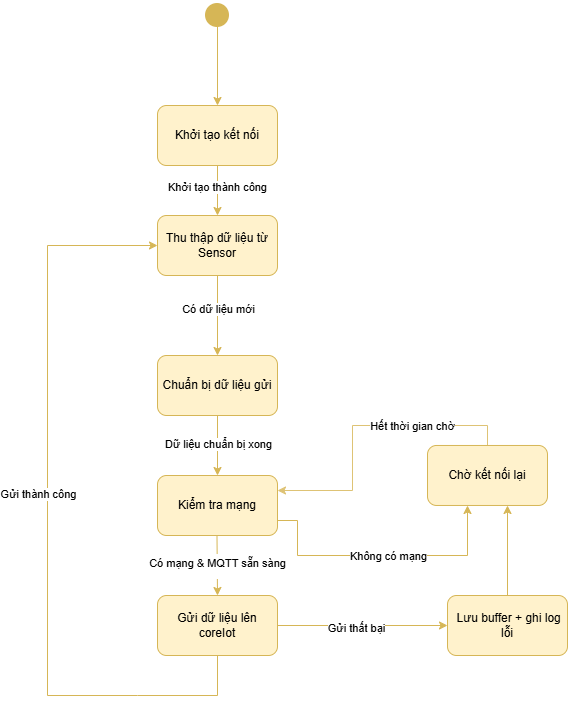

The diagram above was exported from draw.io. Its source (the exported page's mxGraphModel, read from the mxfile embedded in the PNG):
<mxGraphModel dx="1042" dy="562" grid="1" gridSize="10" guides="1" tooltips="1" connect="1" arrows="1" fold="1" page="1" pageScale="1" pageWidth="827" pageHeight="1169" math="0" shadow="0">
  <root>
    <mxCell id="0" />
    <mxCell id="1" parent="0" />
    <mxCell id="yiI1rSzBCF6i8DX2xCI7-1" parent="1" style="rounded=1;whiteSpace=wrap;html=1;fillColor=#fff2cc;strokeColor=#d6b656;" value="Khởi tạo kết nối" vertex="1">
      <mxGeometry height="60" width="120" x="210" y="170" as="geometry" />
    </mxCell>
    <mxCell id="yiI1rSzBCF6i8DX2xCI7-2" edge="1" parent="1" style="endArrow=classic;html=1;rounded=0;exitX=0.5;exitY=1;exitDx=0;exitDy=0;entryX=0.5;entryY=0;entryDx=0;entryDy=0;fillColor=#fff2cc;strokeColor=#d6b656;" target="yiI1rSzBCF6i8DX2xCI7-1" value="">
      <mxGeometry height="50" relative="1" width="50" as="geometry">
        <mxPoint x="270" y="90" as="sourcePoint" />
        <mxPoint x="470" y="150" as="targetPoint" />
      </mxGeometry>
    </mxCell>
    <mxCell id="yiI1rSzBCF6i8DX2xCI7-3" edge="1" parent="1" style="endArrow=classic;html=1;rounded=0;fillColor=#fff2cc;strokeColor=#d6b656;entryX=0.5;entryY=0;entryDx=0;entryDy=0;" target="yiI1rSzBCF6i8DX2xCI7-34" value="">
      <mxGeometry height="50" relative="1" width="50" as="geometry">
        <mxPoint x="270" y="230" as="sourcePoint" />
        <mxPoint x="270" y="260" as="targetPoint" />
      </mxGeometry>
    </mxCell>
    <mxCell id="yiI1rSzBCF6i8DX2xCI7-35" connectable="0" parent="yiI1rSzBCF6i8DX2xCI7-3" style="edgeLabel;html=1;align=center;verticalAlign=middle;resizable=0;points=[];" value="Khởi tạo thành công" vertex="1">
      <mxGeometry relative="1" x="-0.144" y="-1" as="geometry">
        <mxPoint as="offset" />
      </mxGeometry>
    </mxCell>
    <mxCell id="yiI1rSzBCF6i8DX2xCI7-32" edge="1" parent="1" source="yiI1rSzBCF6i8DX2xCI7-6" style="edgeStyle=orthogonalEdgeStyle;rounded=0;orthogonalLoop=1;jettySize=auto;html=1;entryX=0;entryY=0.5;entryDx=0;entryDy=0;strokeColor=light-dark(#d6b656, #ededed);" target="yiI1rSzBCF6i8DX2xCI7-31">
      <mxGeometry relative="1" as="geometry" />
    </mxCell>
    <mxCell id="yiI1rSzBCF6i8DX2xCI7-6" parent="1" style="rounded=1;whiteSpace=wrap;html=1;fillColor=#fff2cc;strokeColor=#d6b656;" value="Gửi dữ liệu lên coreIot" vertex="1">
      <mxGeometry height="60" width="120" x="210" y="660" as="geometry" />
    </mxCell>
    <mxCell id="yiI1rSzBCF6i8DX2xCI7-7" edge="1" parent="1" style="endArrow=classic;html=1;rounded=0;exitX=0.5;exitY=1;exitDx=0;exitDy=0;fillColor=#fff2cc;strokeColor=#d6b656;entryX=0.5;entryY=0;entryDx=0;entryDy=0;" target="yiI1rSzBCF6i8DX2xCI7-6" value="">
      <mxGeometry height="50" relative="1" width="50" as="geometry">
        <mxPoint x="269.23" y="570" as="sourcePoint" />
        <mxPoint x="269" y="640" as="targetPoint" />
      </mxGeometry>
    </mxCell>
    <mxCell id="yiI1rSzBCF6i8DX2xCI7-8" connectable="0" parent="yiI1rSzBCF6i8DX2xCI7-7" style="edgeLabel;html=1;align=center;verticalAlign=middle;resizable=0;points=[];fontSize=11;" value="&lt;table&gt;&lt;tbody&gt;&lt;tr&gt;&lt;td data-start=&quot;1716&quot; data-end=&quot;1742&quot; data-col-size=&quot;sm&quot;&gt;Có mạng &amp;amp; MQTT sẵn sàng&lt;/td&gt;&lt;/tr&gt;&lt;/tbody&gt;&lt;/table&gt;&lt;table&gt;&lt;tbody&gt;&lt;tr&gt;&lt;td data-start=&quot;1742&quot; data-end=&quot;1762&quot; data-col-size=&quot;sm&quot;&gt;&lt;/td&gt;&lt;/tr&gt;&lt;/tbody&gt;&lt;/table&gt;" vertex="1">
      <mxGeometry relative="1" x="-0.1048" y="-3" as="geometry">
        <mxPoint x="3" y="20" as="offset" />
      </mxGeometry>
    </mxCell>
    <mxCell id="yiI1rSzBCF6i8DX2xCI7-9" parent="1" style="shape=waypoint;sketch=0;fillStyle=solid;size=6;pointerEvents=1;points=[];fillColor=#fff2cc;resizable=0;rotatable=0;perimeter=centerPerimeter;snapToPoint=1;strokeWidth=10;strokeColor=#d6b656;" value="" vertex="1">
      <mxGeometry height="20" width="20" x="260" y="70" as="geometry" />
    </mxCell>
    <mxCell id="yiI1rSzBCF6i8DX2xCI7-10" edge="1" parent="1" source="yiI1rSzBCF6i8DX2xCI7-6" style="endArrow=classic;html=1;rounded=0;exitX=0.5;exitY=1;exitDx=0;exitDy=0;fillColor=#fff2cc;strokeColor=#d6b656;entryX=0;entryY=0.5;entryDx=0;entryDy=0;" target="yiI1rSzBCF6i8DX2xCI7-34" value="">
      <mxGeometry height="50" relative="1" width="50" as="geometry">
        <Array as="points">
          <mxPoint x="270" y="760" />
          <mxPoint x="190" y="760" />
          <mxPoint x="100" y="760" />
          <mxPoint x="100" y="310" />
        </Array>
        <mxPoint x="269.38" y="680" as="sourcePoint" />
        <mxPoint x="210" y="380" as="targetPoint" />
      </mxGeometry>
    </mxCell>
    <mxCell id="yiI1rSzBCF6i8DX2xCI7-29" connectable="0" parent="yiI1rSzBCF6i8DX2xCI7-10" style="edgeLabel;html=1;align=center;verticalAlign=middle;resizable=0;points=[];" value="Gửi thành công" vertex="1">
      <mxGeometry relative="1" x="-0.1875" y="-2" as="geometry">
        <mxPoint x="-12" y="-99" as="offset" />
      </mxGeometry>
    </mxCell>
    <mxCell id="yiI1rSzBCF6i8DX2xCI7-16" edge="1" parent="1" source="yiI1rSzBCF6i8DX2xCI7-5" style="endArrow=classic;html=1;rounded=0;fillColor=#fff2cc;strokeColor=#d6b656;edgeStyle=orthogonalEdgeStyle;exitX=1;exitY=0.75;exitDx=0;exitDy=0;" value="">
      <mxGeometry height="50" relative="1" width="50" as="geometry">
        <Array as="points">
          <mxPoint x="350" y="585" />
          <mxPoint x="350" y="620" />
          <mxPoint x="520" y="620" />
        </Array>
        <mxPoint x="280" y="570" as="sourcePoint" />
        <mxPoint x="520" y="570" as="targetPoint" />
      </mxGeometry>
    </mxCell>
    <mxCell id="yiI1rSzBCF6i8DX2xCI7-27" edge="1" parent="1" source="yiI1rSzBCF6i8DX2xCI7-26" style="edgeStyle=orthogonalEdgeStyle;rounded=0;orthogonalLoop=1;jettySize=auto;html=1;exitX=0.5;exitY=0;exitDx=0;exitDy=0;entryX=1;entryY=0.25;entryDx=0;entryDy=0;strokeColor=light-dark(#dec375, #ededed);" target="yiI1rSzBCF6i8DX2xCI7-5">
      <mxGeometry relative="1" as="geometry">
        <mxPoint x="280" y="524.97" as="targetPoint" />
      </mxGeometry>
    </mxCell>
    <mxCell id="yiI1rSzBCF6i8DX2xCI7-28" connectable="0" parent="yiI1rSzBCF6i8DX2xCI7-27" style="edgeLabel;html=1;align=center;verticalAlign=middle;resizable=0;points=[];" value="Hết thời gian chờ" vertex="1">
      <mxGeometry relative="1" x="-0.0124" y="3" as="geometry">
        <mxPoint x="51" y="-3" as="offset" />
      </mxGeometry>
    </mxCell>
    <mxCell id="yiI1rSzBCF6i8DX2xCI7-26" parent="1" style="rounded=1;whiteSpace=wrap;html=1;fillColor=#fff2cc;strokeColor=#d6b656;" value="Chờ kết nối lại" vertex="1">
      <mxGeometry height="60" width="120" x="480" y="509.97" as="geometry" />
    </mxCell>
    <mxCell id="yiI1rSzBCF6i8DX2xCI7-30" connectable="0" parent="1" style="edgeLabel;html=1;align=center;verticalAlign=middle;resizable=0;points=[];" value="Gửi thất bại" vertex="1">
      <mxGeometry x="413.99809352984323" y="690" as="geometry">
        <mxPoint x="-5" y="2" as="offset" />
      </mxGeometry>
    </mxCell>
    <mxCell id="Fk54LEoM3JvUD7tKsIUz-2" edge="1" parent="1" source="yiI1rSzBCF6i8DX2xCI7-31" style="edgeStyle=orthogonalEdgeStyle;rounded=0;orthogonalLoop=1;jettySize=auto;html=1;fillColor=#fff2cc;strokeColor=#d6b656;">
      <mxGeometry relative="1" as="geometry">
        <mxPoint x="560" y="570" as="targetPoint" />
      </mxGeometry>
    </mxCell>
    <mxCell id="yiI1rSzBCF6i8DX2xCI7-31" parent="1" style="rounded=1;whiteSpace=wrap;html=1;fillColor=#fff2cc;strokeColor=#d6b656;" value="&amp;nbsp;Lưu buffer + ghi log lỗi" vertex="1">
      <mxGeometry height="60" width="120" x="500" y="660.0006156673444" as="geometry" />
    </mxCell>
    <mxCell id="yiI1rSzBCF6i8DX2xCI7-36" edge="1" parent="1" source="yiI1rSzBCF6i8DX2xCI7-34" style="edgeStyle=orthogonalEdgeStyle;rounded=0;orthogonalLoop=1;jettySize=auto;html=1;fillColor=#fff2cc;strokeColor=#d6b656;entryX=0.5;entryY=0;entryDx=0;entryDy=0;" target="Fk54LEoM3JvUD7tKsIUz-3">
      <mxGeometry relative="1" as="geometry">
        <mxPoint x="270" y="360" as="targetPoint" />
      </mxGeometry>
    </mxCell>
    <mxCell id="Fk54LEoM3JvUD7tKsIUz-10" connectable="0" parent="yiI1rSzBCF6i8DX2xCI7-36" style="edgeLabel;html=1;align=center;verticalAlign=middle;resizable=0;points=[];" value="Có dữ liệu mới" vertex="1">
      <mxGeometry relative="1" x="-0.1643" as="geometry">
        <mxPoint as="offset" />
      </mxGeometry>
    </mxCell>
    <mxCell id="yiI1rSzBCF6i8DX2xCI7-34" parent="1" style="rounded=1;whiteSpace=wrap;html=1;fillColor=#fff2cc;strokeColor=#d6b656;" value="Thu thập dữ liệu từ Sensor" vertex="1">
      <mxGeometry height="60" width="120" x="210" y="280" as="geometry" />
    </mxCell>
    <mxCell id="Fk54LEoM3JvUD7tKsIUz-6" edge="1" parent="1" source="Fk54LEoM3JvUD7tKsIUz-3" style="edgeStyle=orthogonalEdgeStyle;rounded=0;orthogonalLoop=1;jettySize=auto;html=1;entryX=0.5;entryY=0;entryDx=0;entryDy=0;fillColor=#fff2cc;strokeColor=#d6b656;" target="yiI1rSzBCF6i8DX2xCI7-5">
      <mxGeometry relative="1" as="geometry" />
    </mxCell>
    <mxCell id="Fk54LEoM3JvUD7tKsIUz-11" connectable="0" parent="Fk54LEoM3JvUD7tKsIUz-6" style="edgeLabel;html=1;align=center;verticalAlign=middle;resizable=0;points=[];" value="Dữ liệu chuẩn bị xong" vertex="1">
      <mxGeometry relative="1" x="-0.0619" as="geometry">
        <mxPoint as="offset" />
      </mxGeometry>
    </mxCell>
    <mxCell id="Fk54LEoM3JvUD7tKsIUz-3" parent="1" style="rounded=1;whiteSpace=wrap;html=1;fillColor=#fff2cc;strokeColor=#d6b656;" value="&lt;span data-start=&quot;2510&quot; data-end=&quot;2534&quot; style=&quot;background-color: transparent; color: light-dark(rgb(0, 0, 0), rgb(255, 255, 255));&quot;&gt;Chuẩn bị dữ liệu gửi&lt;/span&gt;" vertex="1">
      <mxGeometry height="60" width="120" x="210" y="420" as="geometry" />
    </mxCell>
    <mxCell id="Fk54LEoM3JvUD7tKsIUz-4" edge="1" parent="1" style="endArrow=classic;html=1;rounded=0;fillColor=#fff2cc;strokeColor=#d6b656;entryX=0.5;entryY=1;entryDx=0;entryDy=0;edgeStyle=orthogonalEdgeStyle;" target="yiI1rSzBCF6i8DX2xCI7-5" value="">
      <mxGeometry height="50" relative="1" width="50" as="geometry">
        <Array as="points" />
        <mxPoint x="280" y="570" as="sourcePoint" />
        <mxPoint x="540" y="570" as="targetPoint" />
      </mxGeometry>
    </mxCell>
    <mxCell id="Fk54LEoM3JvUD7tKsIUz-5" connectable="0" parent="Fk54LEoM3JvUD7tKsIUz-4" style="edgeLabel;html=1;align=center;verticalAlign=middle;resizable=0;points=[];" value="Không có mạng" vertex="1">
      <mxGeometry relative="1" x="-0.4537" y="8" as="geometry">
        <mxPoint x="166" y="52" as="offset" />
      </mxGeometry>
    </mxCell>
    <mxCell id="yiI1rSzBCF6i8DX2xCI7-5" parent="1" style="rounded=1;whiteSpace=wrap;html=1;fillColor=#fff2cc;strokeColor=#d6b656;" value="Kiểm tra mạng" vertex="1">
      <mxGeometry height="60" width="120" x="210" y="540" as="geometry" />
    </mxCell>
  </root>
</mxGraphModel>